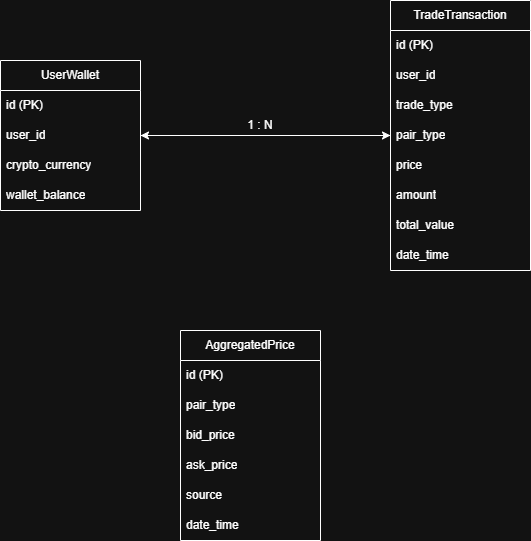

The diagram above was exported from draw.io. Its source (the exported page's mxGraphModel, read from the mxfile embedded in the PNG):
<mxGraphModel dx="1426" dy="841" grid="1" gridSize="10" guides="1" tooltips="1" connect="1" arrows="1" fold="1" page="1" pageScale="1" pageWidth="850" pageHeight="1100" math="0" shadow="0">
  <root>
    <mxCell id="0" />
    <mxCell id="1" parent="0" />
    <mxCell id="Nq5OjAi-pq6SM5gQ-PNZ-1" value="UserWallet" style="swimlane;fontStyle=0;childLayout=stackLayout;horizontal=1;startSize=30;horizontalStack=0;resizeParent=1;resizeParentMax=0;resizeLast=0;collapsible=1;marginBottom=0;whiteSpace=wrap;html=1;" vertex="1" parent="1">
      <mxGeometry x="140" y="90" width="140" height="150" as="geometry" />
    </mxCell>
    <mxCell id="Nq5OjAi-pq6SM5gQ-PNZ-2" value="id (PK)" style="text;strokeColor=none;fillColor=none;align=left;verticalAlign=middle;spacingLeft=4;spacingRight=4;overflow=hidden;points=[[0,0.5],[1,0.5]];portConstraint=eastwest;rotatable=0;whiteSpace=wrap;html=1;" vertex="1" parent="Nq5OjAi-pq6SM5gQ-PNZ-1">
      <mxGeometry y="30" width="140" height="30" as="geometry" />
    </mxCell>
    <mxCell id="Nq5OjAi-pq6SM5gQ-PNZ-3" value="user_id" style="text;strokeColor=none;fillColor=none;align=left;verticalAlign=middle;spacingLeft=4;spacingRight=4;overflow=hidden;points=[[0,0.5],[1,0.5]];portConstraint=eastwest;rotatable=0;whiteSpace=wrap;html=1;" vertex="1" parent="Nq5OjAi-pq6SM5gQ-PNZ-1">
      <mxGeometry y="60" width="140" height="30" as="geometry" />
    </mxCell>
    <mxCell id="Nq5OjAi-pq6SM5gQ-PNZ-4" value="crypto_currency" style="text;strokeColor=none;fillColor=none;align=left;verticalAlign=middle;spacingLeft=4;spacingRight=4;overflow=hidden;points=[[0,0.5],[1,0.5]];portConstraint=eastwest;rotatable=0;whiteSpace=wrap;html=1;" vertex="1" parent="Nq5OjAi-pq6SM5gQ-PNZ-1">
      <mxGeometry y="90" width="140" height="30" as="geometry" />
    </mxCell>
    <mxCell id="Nq5OjAi-pq6SM5gQ-PNZ-5" value="wallet_balance" style="text;strokeColor=none;fillColor=none;align=left;verticalAlign=middle;spacingLeft=4;spacingRight=4;overflow=hidden;points=[[0,0.5],[1,0.5]];portConstraint=eastwest;rotatable=0;whiteSpace=wrap;html=1;" vertex="1" parent="Nq5OjAi-pq6SM5gQ-PNZ-1">
      <mxGeometry y="120" width="140" height="30" as="geometry" />
    </mxCell>
    <mxCell id="Nq5OjAi-pq6SM5gQ-PNZ-6" value="TradeTransaction" style="swimlane;fontStyle=0;childLayout=stackLayout;horizontal=1;startSize=30;horizontalStack=0;resizeParent=1;resizeParentMax=0;resizeLast=0;collapsible=1;marginBottom=0;whiteSpace=wrap;html=1;" vertex="1" parent="1">
      <mxGeometry x="530" y="30" width="140" height="270" as="geometry" />
    </mxCell>
    <mxCell id="Nq5OjAi-pq6SM5gQ-PNZ-7" value="id (PK)" style="text;strokeColor=none;fillColor=none;align=left;verticalAlign=middle;spacingLeft=4;spacingRight=4;overflow=hidden;points=[[0,0.5],[1,0.5]];portConstraint=eastwest;rotatable=0;whiteSpace=wrap;html=1;" vertex="1" parent="Nq5OjAi-pq6SM5gQ-PNZ-6">
      <mxGeometry y="30" width="140" height="30" as="geometry" />
    </mxCell>
    <mxCell id="Nq5OjAi-pq6SM5gQ-PNZ-8" value="user_id" style="text;strokeColor=none;fillColor=none;align=left;verticalAlign=middle;spacingLeft=4;spacingRight=4;overflow=hidden;points=[[0,0.5],[1,0.5]];portConstraint=eastwest;rotatable=0;whiteSpace=wrap;html=1;" vertex="1" parent="Nq5OjAi-pq6SM5gQ-PNZ-6">
      <mxGeometry y="60" width="140" height="30" as="geometry" />
    </mxCell>
    <mxCell id="Nq5OjAi-pq6SM5gQ-PNZ-9" value="trade_type" style="text;strokeColor=none;fillColor=none;align=left;verticalAlign=middle;spacingLeft=4;spacingRight=4;overflow=hidden;points=[[0,0.5],[1,0.5]];portConstraint=eastwest;rotatable=0;whiteSpace=wrap;html=1;" vertex="1" parent="Nq5OjAi-pq6SM5gQ-PNZ-6">
      <mxGeometry y="90" width="140" height="30" as="geometry" />
    </mxCell>
    <mxCell id="Nq5OjAi-pq6SM5gQ-PNZ-23" style="edgeStyle=orthogonalEdgeStyle;rounded=0;orthogonalLoop=1;jettySize=auto;html=1;" edge="1" parent="Nq5OjAi-pq6SM5gQ-PNZ-6" source="Nq5OjAi-pq6SM5gQ-PNZ-10">
      <mxGeometry relative="1" as="geometry">
        <mxPoint x="-250" y="135" as="targetPoint" />
      </mxGeometry>
    </mxCell>
    <mxCell id="Nq5OjAi-pq6SM5gQ-PNZ-10" value="pair_type" style="text;strokeColor=none;fillColor=none;align=left;verticalAlign=middle;spacingLeft=4;spacingRight=4;overflow=hidden;points=[[0,0.5],[1,0.5]];portConstraint=eastwest;rotatable=0;whiteSpace=wrap;html=1;" vertex="1" parent="Nq5OjAi-pq6SM5gQ-PNZ-6">
      <mxGeometry y="120" width="140" height="30" as="geometry" />
    </mxCell>
    <mxCell id="Nq5OjAi-pq6SM5gQ-PNZ-11" value="price" style="text;strokeColor=none;fillColor=none;align=left;verticalAlign=middle;spacingLeft=4;spacingRight=4;overflow=hidden;points=[[0,0.5],[1,0.5]];portConstraint=eastwest;rotatable=0;whiteSpace=wrap;html=1;" vertex="1" parent="Nq5OjAi-pq6SM5gQ-PNZ-6">
      <mxGeometry y="150" width="140" height="30" as="geometry" />
    </mxCell>
    <mxCell id="Nq5OjAi-pq6SM5gQ-PNZ-12" value="amount" style="text;strokeColor=none;fillColor=none;align=left;verticalAlign=middle;spacingLeft=4;spacingRight=4;overflow=hidden;points=[[0,0.5],[1,0.5]];portConstraint=eastwest;rotatable=0;whiteSpace=wrap;html=1;" vertex="1" parent="Nq5OjAi-pq6SM5gQ-PNZ-6">
      <mxGeometry y="180" width="140" height="30" as="geometry" />
    </mxCell>
    <mxCell id="Nq5OjAi-pq6SM5gQ-PNZ-13" value="total_value" style="text;strokeColor=none;fillColor=none;align=left;verticalAlign=middle;spacingLeft=4;spacingRight=4;overflow=hidden;points=[[0,0.5],[1,0.5]];portConstraint=eastwest;rotatable=0;whiteSpace=wrap;html=1;" vertex="1" parent="Nq5OjAi-pq6SM5gQ-PNZ-6">
      <mxGeometry y="210" width="140" height="30" as="geometry" />
    </mxCell>
    <mxCell id="Nq5OjAi-pq6SM5gQ-PNZ-14" value="date_time" style="text;strokeColor=none;fillColor=none;align=left;verticalAlign=middle;spacingLeft=4;spacingRight=4;overflow=hidden;points=[[0,0.5],[1,0.5]];portConstraint=eastwest;rotatable=0;whiteSpace=wrap;html=1;" vertex="1" parent="Nq5OjAi-pq6SM5gQ-PNZ-6">
      <mxGeometry y="240" width="140" height="30" as="geometry" />
    </mxCell>
    <mxCell id="Nq5OjAi-pq6SM5gQ-PNZ-15" value="AggregatedPrice" style="swimlane;fontStyle=0;childLayout=stackLayout;horizontal=1;startSize=30;horizontalStack=0;resizeParent=1;resizeParentMax=0;resizeLast=0;collapsible=1;marginBottom=0;whiteSpace=wrap;html=1;" vertex="1" parent="1">
      <mxGeometry x="320" y="360" width="140" height="210" as="geometry" />
    </mxCell>
    <mxCell id="Nq5OjAi-pq6SM5gQ-PNZ-16" value="id (PK)" style="text;strokeColor=none;fillColor=none;align=left;verticalAlign=middle;spacingLeft=4;spacingRight=4;overflow=hidden;points=[[0,0.5],[1,0.5]];portConstraint=eastwest;rotatable=0;whiteSpace=wrap;html=1;" vertex="1" parent="Nq5OjAi-pq6SM5gQ-PNZ-15">
      <mxGeometry y="30" width="140" height="30" as="geometry" />
    </mxCell>
    <mxCell id="Nq5OjAi-pq6SM5gQ-PNZ-17" value="pair_type" style="text;strokeColor=none;fillColor=none;align=left;verticalAlign=middle;spacingLeft=4;spacingRight=4;overflow=hidden;points=[[0,0.5],[1,0.5]];portConstraint=eastwest;rotatable=0;whiteSpace=wrap;html=1;" vertex="1" parent="Nq5OjAi-pq6SM5gQ-PNZ-15">
      <mxGeometry y="60" width="140" height="30" as="geometry" />
    </mxCell>
    <mxCell id="Nq5OjAi-pq6SM5gQ-PNZ-18" value="bid_price" style="text;strokeColor=none;fillColor=none;align=left;verticalAlign=middle;spacingLeft=4;spacingRight=4;overflow=hidden;points=[[0,0.5],[1,0.5]];portConstraint=eastwest;rotatable=0;whiteSpace=wrap;html=1;" vertex="1" parent="Nq5OjAi-pq6SM5gQ-PNZ-15">
      <mxGeometry y="90" width="140" height="30" as="geometry" />
    </mxCell>
    <mxCell id="Nq5OjAi-pq6SM5gQ-PNZ-19" value="ask_price" style="text;strokeColor=none;fillColor=none;align=left;verticalAlign=middle;spacingLeft=4;spacingRight=4;overflow=hidden;points=[[0,0.5],[1,0.5]];portConstraint=eastwest;rotatable=0;whiteSpace=wrap;html=1;" vertex="1" parent="Nq5OjAi-pq6SM5gQ-PNZ-15">
      <mxGeometry y="120" width="140" height="30" as="geometry" />
    </mxCell>
    <mxCell id="Nq5OjAi-pq6SM5gQ-PNZ-20" value="source" style="text;strokeColor=none;fillColor=none;align=left;verticalAlign=middle;spacingLeft=4;spacingRight=4;overflow=hidden;points=[[0,0.5],[1,0.5]];portConstraint=eastwest;rotatable=0;whiteSpace=wrap;html=1;" vertex="1" parent="Nq5OjAi-pq6SM5gQ-PNZ-15">
      <mxGeometry y="150" width="140" height="30" as="geometry" />
    </mxCell>
    <mxCell id="Nq5OjAi-pq6SM5gQ-PNZ-21" value="date_time" style="text;strokeColor=none;fillColor=none;align=left;verticalAlign=middle;spacingLeft=4;spacingRight=4;overflow=hidden;points=[[0,0.5],[1,0.5]];portConstraint=eastwest;rotatable=0;whiteSpace=wrap;html=1;" vertex="1" parent="Nq5OjAi-pq6SM5gQ-PNZ-15">
      <mxGeometry y="180" width="140" height="30" as="geometry" />
    </mxCell>
    <mxCell id="Nq5OjAi-pq6SM5gQ-PNZ-22" style="edgeStyle=orthogonalEdgeStyle;rounded=0;orthogonalLoop=1;jettySize=auto;html=1;entryX=0;entryY=0.5;entryDx=0;entryDy=0;strokeColor=default;" edge="1" parent="1" source="Nq5OjAi-pq6SM5gQ-PNZ-3" target="Nq5OjAi-pq6SM5gQ-PNZ-10">
      <mxGeometry relative="1" as="geometry" />
    </mxCell>
    <mxCell id="Nq5OjAi-pq6SM5gQ-PNZ-24" value="1 : N" style="text;html=1;align=center;verticalAlign=middle;whiteSpace=wrap;rounded=0;" vertex="1" parent="1">
      <mxGeometry x="370" y="140" width="60" height="30" as="geometry" />
    </mxCell>
  </root>
</mxGraphModel>